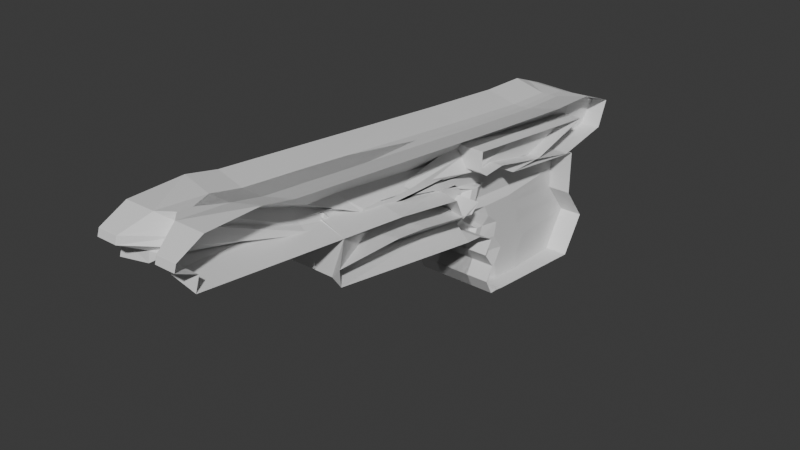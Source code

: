 # Source: Pistol.blend  (saved by Blender 4.5.88; exported with 4.5.12 LTS)
import bpy
from mathutils import Matrix  # noqa: F401  (used for matrix-valued properties, if any)

bpy.ops.wm.read_factory_settings(use_empty=True)
scene = bpy.context.scene
scene.name = 'Scene'

# ---- collections
col_collection = bpy.data.collections.new('Collection'); scene.collection.children.link(col_collection)

# ---- materials (node trees are filled in below, after node groups)
mat_material_001 = bpy.data.materials.new('Material.001')

# ---- material node trees
mat_material_001.use_nodes = True; mat_material_001.node_tree.nodes.clear()
_N = mat_material_001.node_tree.nodes; _L = mat_material_001.node_tree.links
n0 = _N.new('ShaderNodeBsdfPrincipled'); n0.name = 'Principled BSDF'; n0.location = (-200, 100)
n1 = _N.new('ShaderNodeOutputMaterial'); n1.name = 'Material Output'; n1.location = (200, 100)
_L.new(n0.outputs[0], n1.inputs[0])
n1.is_active_output = True

# ---- world
world_world = bpy.data.worlds.new('World'); scene.world = world_world
world_world.use_nodes = True; world_world.node_tree.nodes.clear()
_N = world_world.node_tree.nodes; _L = world_world.node_tree.links
n0 = _N.new('ShaderNodeOutputWorld'); n0.name = 'World Output'; n0.location = (200, 100)
n1 = _N.new('ShaderNodeBackground'); n1.name = 'Background'; n1.location = (-200, 100)
n1.inputs[0].default_value = (0.05088, 0.05088, 0.05088, 1.0)
_L.new(n1.outputs[0], n0.inputs[0])
n0.is_active_output = True
world_world.color = (0.05088, 0.05088, 0.05088)
world_world.sun_shadow_jitter_overblur = 0.0

# ---- meshes
me_cube_001 = bpy.data.meshes.new('Cube.001')
me_cube_001.from_pydata([(0.3073, 0.3614, -1.769), (0.4179, 3.63, 0.539), (0.3073, 2.602, -1.998), (0.4799, 2.768, 0.5149), (-0.6927, 2.602, -1.998), (-0.6927, 2.768, 0.5149), (-0.6927, 0.3614, -1.769), (-0.6927, 3.59, 0.6021), (0.3073, 2.567, -0.7917), (0.2007, 0.3069, -0.7635), (-0.6927, 0.3069, -0.7635), (-0.6927, 2.567, -0.7917), (0.3073, 3.009, -1.369), (0.3073, 0.364, -1.27), (-0.6927, 0.364, -1.27), (-0.6927, 3.009, -1.369), (0.3073, 2.567, -0.2917), (0.1713, -3.139, 0.004727), (-0.6927, -3.15, -0.08975), (-0.6927, 2.567, -0.2917), (0.3073, 2.806, -1.683), (0.3073, 0.2232, -1.504), (-0.6927, 0.2232, -1.504), (-0.6927, 2.806, -1.683), (0.3073, 2.788, -1.08), (0.3073, 0.1642, -0.9981), (-0.6927, 0.1642, -0.9981), (-0.6927, 2.788, -1.08), (0.3073, 2.567, -0.5417), (0.2007, -0.00969, -0.5994), (-0.6927, -0.00969, -0.5994), (-0.6927, 2.567, -0.5417), (0.3073, 2.567, -0.04166), (0.3073, 0.3653, -0.01983), (-0.6927, -0.07105, 0.02729), (-0.6927, 2.567, -0.04166), (0.1839, -0.009505, 0.8257), (0.3073, -2.817, 1.287), (-0.6927, -2.757, 1.381), (-0.6927, -0.009505, 0.8257), (0.3073, 2.567, -0.4167), (0.3073, 0.02606, -0.4287), (-0.6927, -0.2991, -0.5734), (-0.6927, 2.567, -0.4167), (0.3073, 2.567, -0.1667), (0.3073, -0.2866, -0.1933), (-0.6927, -0.2419, -0.1241), (-0.6927, 2.567, -0.1667), (0.3891, 1.482, -1.884), (0.4799, 1.567, 0.2083), (-0.6927, 1.567, 0.2083), (-0.6927, 1.482, -1.884), (0.3891, 1.437, -0.7776), (0.3891, 1.686, -1.319), (0.3073, -0.06691, -0.1646), (0.3891, 1.514, -1.594), (0.3891, 1.476, -1.039), (0.3891, 1.279, -0.5705), (0.3073, 1.248, -0.007187), (0.1839, -1.325, 0.5975), (0.3891, 1.185, -0.4166), (0.3073, 1.176, -0.1244), (0.3073, 1.067, 0.2083), (-0.6927, 1.067, 0.2083), (-0.6927, 0.9217, -1.827), (0.3891, 0.872, -0.7706), (0.3891, 1.025, -1.294), (0.3073, -1.359, -0.06265), (0.3891, 0.8688, -1.549), (0.3891, 0.8202, -1.019), (0.3891, 0.6346, -0.585), (0.3073, 0.5886, 0.01005), (0.3073, -1.905, 0.6061), (0.3891, 0.5244, -0.3688), (0.3073, 0.4807, -0.1033), (0.3891, 0.9217, -1.827), (0.3073, 0.8175, 0.2083), (-0.6927, 0.8175, 0.2083), (-0.6927, 0.6416, -1.798), (0.3073, 0.5894, -0.767), (0.3073, 0.6946, -1.282), (0.3073, -2.001, -0.004967), (0.3073, 0.546, -1.527), (0.3073, 0.4922, -1.008), (0.2159, 0.3359, -0.5558), (0.4172, 0.2894, 0.06612), (0.3073, -2.194, 0.6104), (0.2159, 0.2299, -0.2896), (0.4854, 0.1329, -0.09274), (0.3073, 0.6416, -1.798), (0.2506, 2.437, -0.07398), (-0.6927, 2.37, -0.00799), (-0.6927, 0.507, -1.775), (0.3073, 0.4536, -0.7568), (0.3073, 0.5348, -1.267), (0.3073, -2.303, 0.05269), (0.3073, 0.3901, -1.507), (0.3073, 0.3337, -0.9948), (0.2159, 0.1803, -0.551), (0.4172, 0.13, 0.07887), (0.3073, -2.334, 0.621), (0.2159, 0.08523, -0.2459), (0.4854, -0.03555, -0.07901), (0.3073, 0.507, -1.775), (0.3073, 1.201, 0.2693), (0.3073, -0.7288, 0.2617), (-0.6927, -0.6229, 0.2503), (-0.6927, 1.201, 0.2693), (0.3073, -0.03824, 0.2952), (0.3073, -0.658, 0.3081), (0.3073, -0.9678, 0.3146), (0.3073, -0.7509, 0.2867), (0.3073, 1.891, 0.1124), (0.3073, -0.1262, -0.1514), (-0.6927, -0.4568, -0.1157), (-0.6927, 1.891, 0.1124), (0.3073, 0.611, 0.1426), (0.3073, -0.02891, 0.1577), (0.2391, -0.3182, 0.2127), (0.2391, -0.1063, 0.1853), (0.3073, 0.5181, 0.4248), (0.2043, -1.78, 0.6243), (-0.6927, -1.881, 0.4679), (-0.6927, 0.5181, 0.4248), (0.3073, -0.6815, 0.4463), (0.3073, -1.281, 0.4571), (0.3073, -1.581, 0.4625), (0.1735, -1.726, 0.4736), (0.3073, 0.1078, 0.3962), (0.02447, -5.424, 1.114), (-0.6927, -5.558, 0.9066), (-0.6927, 0.1078, 0.3962), (0.3073, -1.072, 0.4156), (0.3073, -1.662, 0.4253), (0.3073, -1.956, 0.4301), (0.1735, -2.098, 0.441), (0.3073, -0.02863, 0.4882), (0.08079, -5.104, 1.581), (-0.6927, -5.364, 1.609), (-0.6927, -0.02863, 0.4882), (0.3073, -1.198, 0.5065), (0.3073, -1.783, 0.5157), (0.3073, -2.075, 0.5203), (0.1928, -2.216, 0.531), (0.3342, 3.441, 0.09871), (-0.6927, 3.401, 0.1618), (-0.6927, 0.4342, -1.772), (0.2007, 0.3802, -0.7602), (0.3073, 0.4494, -1.269), (0.3073, -2.509, 0.1643), (0.3073, 0.3066, -1.506), (0.3073, 0.249, -0.9965), (0.2007, 0.2147, -0.6086), (0.3073, 0.01413, 0.02936), (0.09904, -2.6, 0.9165), (0.3073, 0.1212, -0.2901), (0.3073, -0.1252, -0.0806), (0.3073, 0.4342, -1.772), (0.3073, -0.1686, 0.228), (0.3073, 0.2121, -0.04384), (0.1735, -1.728, 0.5879), (0.1735, -3.368, 0.6812), (-0.01545, -3.295, 0.9447), (0.4799, 1.379, 0.6703), (0.3626, 0.4117, 0.9217), (-0.6927, 0.4523, 1.047), (-0.6927, 1.379, 0.6703), (0.4799, 0.1214, 0.4029), (0.3073, -0.4185, 0.4072), (0.3073, -0.6885, 0.4094), (0.2789, 0.05138, 0.2735), (0.1125, 0.4206, 0.5076), (0.4799, 2.074, 0.5926), (0.3902, 2.036, 0.7534), (-0.6927, 2.066, 0.8943), (-0.6927, 2.074, 0.5926), (0.4799, 0.8444, 0.3056), (0.3073, 0.3245, 0.3078), (0.3073, 0.06451, 0.3089), (0.2647, 1.244, 0.09977), (0.1192, 1.931, 0.3032), (0.4799, 2.421, 0.5537), (0.404, 2.879, 0.7176), (-0.6927, 2.904, 0.8664), (-0.6927, 2.421, 0.5537), (0.4799, 1.206, 0.257), (0.3073, 0.696, 0.2581), (0.3073, 0.441, 0.2586), (0.2577, 1.84, 0.01289), (0.3308, 2.686, 0.2009), (0.4799, 2.595, 0.5343), (0.411, 3.285, 0.6756), (-0.6927, 3.247, 0.7347), (-0.6927, 2.595, 0.5343), (0.4799, 1.387, 0.2327), (0.3073, 0.8817, 0.2332), (0.3073, 0.6292, 0.2335), (0.2541, 2.139, -0.03055), (0.3325, 3.063, 0.1498), (0.3073, -0.01907, 0.657), (0.3073, -3.979, 1.407), (-0.6927, -3.918, 1.5), (-0.6927, -0.01907, 0.657), (0.3073, -1.261, 0.552), (0.3073, -1.844, 0.5609), (0.3073, -2.135, 0.5654), (0.3073, -2.275, 0.576), (0.09904, -2.947, 0.9306), (0.3073, -0.02385, 0.5726), (0.3073, -4.521, 1.525), (-0.6927, -4.461, 1.619), (-0.6927, -0.02385, 0.5726), (0.3073, -1.23, 0.5293), (0.3073, -1.813, 0.5383), (0.3073, -2.105, 0.5428), (0.3073, -2.246, 0.5535), (0.09904, -3.121, 0.9376), (0.3073, 0.03959, 0.4422), (0.08079, -5.108, 1.408), (-0.6927, -5.793, 1.402), (-0.6927, 0.03959, 0.4422), (0.3073, -1.135, 0.461), (0.3073, -1.722, 0.4705), (0.3073, -2.016, 0.4752), (0.1928, -2.157, 0.486), (0.1928, -3.365, 0.7616), (-0.1927, 2.768, 0.5149), (-0.1927, 0.3614, -1.769), (-0.1927, 2.602, -1.998), (-0.1374, 3.61, 0.5705), (-0.1927, 0.3069, -0.7635), (-0.1927, 2.567, -0.7917), (-0.1927, 3.009, -1.369), (-0.1927, 0.364, -1.27), (-0.4429, -3.059, -0.06582), (-0.1927, 2.567, -0.2917), (-0.1927, 0.2232, -1.504), (-0.1927, 2.806, -1.683), (-0.1927, 2.788, -1.08), (-0.1927, 0.1642, -0.9981), (-0.1927, 2.567, -0.5417), (-0.1927, -0.00969, -0.5994), (-0.1927, -0.07105, 0.02729), (-0.1927, 2.567, -0.04166), (-0.1927, -2.817, 1.287), (-0.1927, -0.009505, 0.8257), (-0.1927, 2.567, -0.4167), (-0.1927, -0.02285, -0.4361), (-0.1927, 2.567, -0.1667), (-0.1927, -0.2419, -0.1241), (-0.1927, 1.567, 0.2083), (-0.1927, 1.482, -1.884), (-0.1927, 1.067, 0.2083), (-0.1927, 0.9217, -1.827), (-0.1927, 0.8175, 0.2083), (-0.1927, 0.6416, -1.798), (-0.2211, 2.403, -0.04099), (-0.1927, 0.507, -1.775), (-0.1927, 1.201, 0.2693), (-0.1927, -0.4704, 0.2338), (-0.1927, -0.3043, -0.1321), (-0.1927, 1.891, 0.1124), (-0.1927, 0.5181, 0.4248), (-0.1927, -1.833, 0.5428), (-0.1927, 0.1078, 0.3962), (-0.1927, -5.515, 0.9735), (-0.1927, -0.02863, 0.4882), (-0.1927, -5.364, 1.609), (-0.1792, 3.421, 0.1302), (-0.1927, 0.4342, -1.772), (-0.1651, 0.4018, 0.9375), (-0.1927, 1.379, 0.6703), (-0.1512, 2.021, 0.7771), (-0.1927, 2.074, 0.5926), (-0.1443, 2.861, 0.7452), (-0.1927, 2.421, 0.5537), (-0.1409, 3.266, 0.7051), (-0.1927, 2.595, 0.5343), (-0.1927, -0.01907, 0.657), (-0.1927, -3.979, 1.407), (-0.1927, -4.521, 1.525), (-0.1927, -0.02385, 0.5726), (-0.3561, -5.793, 1.402), (-0.1927, 0.03959, 0.4422), (0.3073, 0.0737, 0.4192), (0.08079, -5.309, 1.194), (-0.6927, -5.487, 1.134), (-0.6927, 0.0737, 0.4192), (0.3073, -1.103, 0.4383), (0.3073, -1.692, 0.4479), (0.3073, -1.986, 0.4526), (0.3073, -2.128, 0.4635), (0.3073, -3.4, 0.6701), (-0.1927, 0.0737, 0.4192), (-0.1927, -5.487, 1.134), (0.3073, 0.05665, 0.4307), (0.08079, -5.209, 1.301), (-0.6927, -5.829, 1.289), (-0.6927, 0.05665, 0.4307), (0.3073, -1.119, 0.4497), (0.3073, -1.707, 0.4592), (0.3073, -2.001, 0.4639), (0.3073, -2.143, 0.4747), (0.3073, -3.382, 0.7158), (-0.1927, 0.05665, 0.4307), (-0.3561, -5.829, 1.289), (0.3073, 2.567, -0.2292), (0.3073, -1.424, -0.007167), (-0.6927, -1.361, 0.09079), (-0.6927, 2.567, -0.2292), (0.3073, 0.5533, -0.1468), (0.3073, -0.4539, -0.1056), (0.3073, -0.9574, -0.08497), (0.3073, -1.204, -0.06622), (0.3073, -1.304, -0.02211), (-0.1927, -1.368, 0.08003), (-0.1927, 2.567, -0.2292), (0.3073, 2.567, -0.2604), (0.3073, -2.386, 0.1434), (-0.6927, -1.944, 0.1609), (-0.6927, 2.567, -0.2604), (0.3073, 0.2417, -0.1579), (0.3073, -0.9212, -0.1067), (0.3073, -1.503, -0.08108), (0.3073, -1.788, -0.05983), (0.3073, -2.197, 0.0398), (-0.1927, -2.029, 0.1394), (-0.1927, 2.567, -0.2604), (0.3073, 2.567, -0.276), (0.1713, -2.89, 0.7529), (-0.6927, -3.17, 0.1857), (-0.6927, 2.567, -0.276), (0.3073, 0.08597, -0.1635), (0.3073, -1.155, -0.1073), (0.2573, -1.797, -0.01642), (0.2573, -2.101, 0.006095), (0.3073, -2.374, 0.04169), (-0.6927, -3.073, 0.6119), (-0.1927, 2.567, -0.276)], [], [(277, 226, 3, 190), (198, 144, 1, 191), (269, 157, 0, 227), (268, 145, 7, 229), (276, 229, 7, 192), (239, 230, 10, 26), (151, 147, 9, 25), (238, 231, 8, 24), (237, 232, 12, 20), (150, 148, 13, 21), (236, 233, 14, 22), (247, 234, 18, 42), (155, 149, 17, 41), (246, 235, 16, 40), (227, 236, 22, 6), (157, 150, 21, 0), (228, 237, 20, 2), (232, 238, 24, 12), (148, 151, 25, 13), (233, 239, 26, 14), (231, 240, 28, 8), (147, 152, 29, 9), (230, 241, 30, 10), (249, 242, 34, 46), (156, 153, 33, 45), (248, 243, 32, 44), (279, 244, 38, 201), (207, 154, 37, 200), (278, 245, 36, 199), (240, 246, 40, 28), (152, 155, 41, 29), (241, 247, 42, 30), (316, 248, 44, 306), (315, 249, 46, 308), (306, 44, 61, 310), (28, 40, 60, 57), (199, 36, 59, 203), (44, 32, 58, 61), (8, 28, 57, 52), (12, 24, 56, 53), (2, 20, 55, 48), (40, 16, 54, 60), (20, 12, 53, 55), (24, 8, 52, 56), (226, 5, 50, 250), (228, 2, 48, 251), (190, 3, 49, 194), (310, 61, 74, 311), (57, 60, 73, 70), (61, 58, 71, 74), (52, 57, 70, 65), (53, 56, 69, 66), (48, 55, 68, 75), (60, 54, 67, 73), (55, 53, 66, 68), (56, 52, 65, 69), (250, 50, 63, 252), (251, 48, 75, 253), (194, 49, 62, 195), (311, 74, 88, 312), (70, 73, 87, 84), (204, 72, 86, 205), (74, 71, 85, 88), (65, 70, 84, 79), (66, 69, 83, 80), (75, 68, 82, 89), (68, 66, 80, 82), (69, 65, 79, 83), (252, 63, 77, 254), (253, 75, 89, 255), (195, 62, 76, 196), (312, 88, 102, 313), (84, 87, 101, 98), (205, 86, 100, 206), (88, 85, 99, 102), (79, 84, 98, 93), (80, 83, 97, 94), (89, 82, 96, 103), (82, 80, 94, 96), (83, 79, 93, 97), (254, 77, 91, 256), (255, 89, 103, 257), (196, 76, 90, 197), (118, 110, 111, 119), (117, 109, 110, 118), (116, 108, 109, 117), (112, 104, 108, 116), (261, 258, 104, 112), (159, 158, 105, 113), (260, 259, 106, 114), (242, 260, 114, 34), (153, 159, 113, 33), (243, 261, 112, 32), (32, 112, 116, 58), (58, 116, 117, 71), (71, 117, 118, 85), (85, 118, 119, 99), (108, 124, 125, 109), (104, 120, 124, 108), (258, 262, 120, 104), (158, 160, 121, 105), (259, 263, 122, 106), (126, 134, 135, 127), (125, 133, 134, 126), (124, 132, 133, 125), (120, 128, 132, 124), (262, 264, 128, 120), (263, 265, 130, 122), (223, 142, 143, 224), (222, 141, 142, 223), (221, 140, 141, 222), (217, 136, 140, 221), (283, 266, 136, 217), (225, 162, 137, 218), (282, 267, 138, 219), (224, 143, 162, 225), (127, 135, 161, 160), (111, 127, 160, 158), (99, 119, 159, 153), (313, 102, 156, 314), (98, 101, 155, 152), (206, 100, 154, 207), (102, 99, 153, 156), (93, 98, 152, 147), (94, 97, 151, 148), (103, 96, 150, 157), (96, 94, 148, 150), (97, 93, 147, 151), (256, 91, 145, 268), (257, 103, 157, 269), (197, 90, 144, 198), (100, 170, 171, 154), (86, 169, 170, 100), (59, 167, 168, 72), (36, 163, 167, 59), (244, 270, 165, 38), (154, 171, 164, 37), (245, 271, 163, 36), (170, 179, 180, 171), (169, 178, 179, 170), (168, 177, 178, 169), (167, 176, 177, 168), (163, 172, 176, 167), (270, 272, 174, 165), (171, 180, 173, 164), (271, 273, 172, 163), (179, 188, 189, 180), (178, 187, 188, 179), (177, 186, 187, 178), (176, 185, 186, 177), (172, 181, 185, 176), (272, 274, 183, 174), (180, 189, 182, 173), (273, 275, 181, 172), (188, 197, 198, 189), (187, 196, 197, 188), (186, 195, 196, 187), (185, 194, 195, 186), (181, 190, 194, 185), (274, 276, 192, 183), (189, 198, 191, 182), (275, 277, 190, 181), (215, 206, 207, 216), (214, 205, 206, 215), (213, 204, 205, 214), (212, 203, 204, 213), (208, 199, 203, 212), (281, 278, 199, 208), (216, 207, 200, 209), (280, 279, 201, 210), (267, 280, 210, 138), (162, 216, 209, 137), (266, 281, 208, 136), (136, 208, 212, 140), (140, 212, 213, 141), (141, 213, 214, 142), (142, 214, 215, 143), (143, 215, 216, 162), (302, 224, 225, 303), (305, 282, 219, 297), (303, 225, 218, 296), (304, 283, 217, 295), (295, 217, 221, 299), (299, 221, 222, 300), (300, 222, 223, 301), (301, 223, 224, 302), (298, 220, 283, 304), (296, 218, 282, 305), (139, 211, 281, 266), (137, 209, 280, 267), (209, 200, 279, 280), (211, 202, 278, 281), (184, 193, 277, 275), (182, 191, 276, 274), (175, 184, 275, 273), (173, 182, 274, 272), (166, 175, 273, 271), (164, 173, 272, 270), (39, 166, 271, 245), (37, 164, 270, 244), (92, 257, 269, 146), (90, 256, 268, 144), (218, 137, 267, 282), (220, 139, 266, 283), (121, 129, 265, 263), (123, 131, 264, 262), (105, 121, 263, 259), (107, 123, 262, 258), (35, 115, 261, 243), (33, 113, 260, 242), (113, 105, 259, 260), (115, 107, 258, 261), (78, 255, 257, 92), (76, 254, 256, 90), (64, 253, 255, 78), (62, 252, 254, 76), (51, 251, 253, 64), (49, 250, 252, 62), (4, 228, 251, 51), (3, 226, 250, 49), (307, 45, 249, 315), (309, 47, 248, 316), (29, 41, 247, 241), (31, 43, 246, 240), (202, 39, 245, 278), (200, 37, 244, 279), (47, 35, 243, 248), (45, 33, 242, 249), (9, 29, 241, 230), (11, 31, 240, 231), (13, 25, 239, 233), (15, 27, 238, 232), (4, 23, 237, 228), (0, 21, 236, 227), (43, 19, 235, 246), (41, 17, 234, 247), (21, 13, 233, 236), (23, 15, 232, 237), (27, 11, 231, 238), (25, 9, 230, 239), (191, 1, 229, 276), (144, 268, 229, 1), (146, 269, 227, 6), (193, 5, 226, 277), (129, 285, 294, 265), (131, 287, 293, 264), (134, 290, 291, 135), (133, 289, 290, 134), (132, 288, 289, 133), (128, 284, 288, 132), (264, 293, 284, 128), (161, 292, 285, 129), (265, 294, 286, 130), (285, 296, 305, 294), (287, 298, 304, 293), (290, 301, 302, 291), (289, 300, 301, 290), (288, 299, 300, 289), (284, 295, 299, 288), (293, 304, 295, 284), (292, 303, 296, 285), (294, 305, 297, 286), (291, 302, 303, 292), (320, 309, 316, 327), (318, 307, 315, 326), (324, 313, 314, 325), (323, 312, 313, 324), (322, 311, 312, 323), (321, 310, 311, 322), (317, 306, 310, 321), (326, 315, 308, 319), (325, 314, 307, 318), (327, 316, 306, 317), (338, 327, 317, 328), (336, 325, 318, 329), (337, 326, 319, 330), (328, 317, 321, 332), (332, 321, 322, 333), (333, 322, 323, 334), (334, 323, 324, 335), (335, 324, 325, 336), (329, 318, 326, 337), (331, 320, 327, 338), (19, 331, 338, 235), (17, 329, 337, 234), (95, 335, 336, 149), (81, 334, 335, 95), (67, 333, 334, 81), (16, 328, 332, 54), (234, 337, 330, 18), (149, 336, 329, 17), (235, 338, 328, 16)])
_uv = me_cube_001.uv_layers.new(name='UVMap')
_uv.uv.foreach_set('vector', [0.624, 0.4375, 0.625, 0.4375, 0.625, 0.5, 0.624, 0.5, 0.624, 0.7422, 0.625, 0.7422, 0.625, 0.75, 0.624, 0.75, 0.3125, 0.7422, 0.375, 0.7422, 0.375, 0.75, 0.3125, 0.75, 0.6875, 0.7422, 0.75, 0.7422, 0.75, 0.75, 0.6875, 0.75, 0.624, 0.8125, 0.625, 0.8125, 0.625, 0.875, 0.624, 0.875, 0.4688, 0.8125, 0.5, 0.8125, 0.5, 0.875, 0.4688, 0.875, 0.4688, 0.7422, 0.5, 0.7422, 0.5, 0.75, 0.4688, 0.75, 0.4688, 0.4375, 0.5, 0.4375, 0.5, 0.5, 0.4688, 0.5, 0.4062, 0.4375, 0.4375, 0.4375, 0.4375, 0.5, 0.4062, 0.5, 0.4063, 0.7422, 0.4375, 0.7422, 0.4375, 0.75, 0.4062, 0.75, 0.4062, 0.8125, 0.4375, 0.8125, 0.4375, 0.875, 0.4062, 0.875, 0.5469, 0.8125, 0.5625, 0.8125, 0.5625, 0.875, 0.5469, 0.875, 0.5469, 0.7422, 0.5625, 0.7422, 0.5625, 0.75, 0.5469, 0.75, 0.5469, 0.4375, 0.5625, 0.4375, 0.5625, 0.5, 0.5469, 0.5, 0.375, 0.8125, 0.4062, 0.8125, 0.4062, 0.875, 0.375, 0.875, 0.375, 0.7422, 0.4063, 0.7422, 0.4062, 0.75, 0.375, 0.75, 0.375, 0.4375, 0.4062, 0.4375, 0.4062, 0.5, 0.375, 0.5, 0.4375, 0.4375, 0.4688, 0.4375, 0.4688, 0.5, 0.4375, 0.5, 0.4375, 0.7422, 0.4688, 0.7422, 0.4688, 0.75, 0.4375, 0.75, 0.4375, 0.8125, 0.4688, 0.8125, 0.4688, 0.875, 0.4375, 0.875, 0.5, 0.4375, 0.5312, 0.4375, 0.5312, 0.5, 0.5, 0.5, 0.5, 0.7422, 0.5312, 0.7422, 0.5312, 0.75, 0.5, 0.75, 0.5, 0.8125, 0.5312, 0.8125, 0.5312, 0.875, 0.5, 0.875, 0.5781, 0.8125, 0.5938, 0.8125, 0.5938, 0.875, 0.5781, 0.875, 0.5781, 0.7422, 0.5938, 0.7422, 0.5938, 0.75, 0.5781, 0.75, 0.5781, 0.4375, 0.5938, 0.4375, 0.5938, 0.5, 0.5781, 0.5, 0.6089, 0.8125, 0.6094, 0.8125, 0.6094, 0.875, 0.6089, 0.875, 0.6089, 0.7422, 0.6094, 0.7422, 0.6094, 0.75, 0.6089, 0.75, 0.6089, 0.4375, 0.6094, 0.4375, 0.6094, 0.5, 0.6089, 0.5, 0.5312, 0.4375, 0.5469, 0.4375, 0.5469, 0.5, 0.5312, 0.5, 0.5312, 0.7422, 0.5469, 0.7422, 0.5469, 0.75, 0.5312, 0.75, 0.5312, 0.8125, 0.5469, 0.8125, 0.5469, 0.875, 0.5312, 0.875, 0.5703, 0.4375, 0.5781, 0.4375, 0.5781, 0.5, 0.5703, 0.5, 0.5703, 0.8125, 0.5781, 0.8125, 0.5781, 0.875, 0.5703, 0.875, 0.5703, 0.5, 0.5781, 0.5, 0.5781, 0.625, 0.5703, 0.625, 0.5312, 0.5, 0.5469, 0.5, 0.5469, 0.625, 0.5312, 0.625, 0.6089, 0.5, 0.6094, 0.5, 0.6094, 0.625, 0.6089, 0.625, 0.5781, 0.5, 0.5938, 0.5, 0.5937, 0.625, 0.5781, 0.625, 0.5, 0.5, 0.5312, 0.5, 0.5312, 0.625, 0.5, 0.625, 0.4375, 0.5, 0.4688, 0.5, 0.4688, 0.625, 0.4375, 0.625, 0.375, 0.5, 0.4062, 0.5, 0.4062, 0.625, 0.375, 0.625, 0.5469, 0.5, 0.5625, 0.5, 0.5625, 0.625, 0.5469, 0.625, 0.4062, 0.5, 0.4375, 0.5, 0.4375, 0.625, 0.4062, 0.625, 0.4688, 0.5, 0.5, 0.5, 0.5, 0.625, 0.4688, 0.625, 0.6875, 0.5, 0.75, 0.5, 0.75, 0.625, 0.6875, 0.625, 0.3125, 0.5, 0.375, 0.5, 0.375, 0.625, 0.3125, 0.625, 0.624, 0.5, 0.625, 0.5, 0.625, 0.625, 0.624, 0.625, 0.5703, 0.625, 0.5781, 0.625, 0.5781, 0.6875, 0.5703, 0.6875, 0.5312, 0.625, 0.5469, 0.625, 0.5469, 0.6875, 0.5312, 0.6875, 0.5781, 0.625, 0.5937, 0.625, 0.5938, 0.6875, 0.5781, 0.6875, 0.5, 0.625, 0.5312, 0.625, 0.5312, 0.6875, 0.5, 0.6875, 0.4375, 0.625, 0.4688, 0.625, 0.4688, 0.6875, 0.4375, 0.6875, 0.375, 0.625, 0.4062, 0.625, 0.4062, 0.6875, 0.375, 0.6875, 0.5469, 0.625, 0.5625, 0.625, 0.5625, 0.6875, 0.5469, 0.6875, 0.4062, 0.625, 0.4375, 0.625, 0.4375, 0.6875, 0.4062, 0.6875, 0.4688, 0.625, 0.5, 0.625, 0.5, 0.6875, 0.4688, 0.6875, 0.6875, 0.625, 0.75, 0.625, 0.75, 0.6875, 0.6875, 0.6875, 0.3125, 0.625, 0.375, 0.625, 0.375, 0.6875, 0.3125, 0.6875, 0.624, 0.625, 0.625, 0.625, 0.625, 0.6875, 0.624, 0.6875, 0.5703, 0.6875, 0.5781, 0.6875, 0.5781, 0.7188, 0.5703, 0.7188, 0.5312, 0.6875, 0.5469, 0.6875, 0.5469, 0.7187, 0.5312, 0.7188, 0.6089, 0.6875, 0.6094, 0.6875, 0.6094, 0.7188, 0.6089, 0.7188, 0.5781, 0.6875, 0.5938, 0.6875, 0.5937, 0.7188, 0.5781, 0.7188, 0.5, 0.6875, 0.5312, 0.6875, 0.5312, 0.7188, 0.5, 0.7188, 0.4375, 0.6875, 0.4688, 0.6875, 0.4688, 0.7188, 0.4375, 0.7187, 0.375, 0.6875, 0.4062, 0.6875, 0.4062, 0.7187, 0.375, 0.7187, 0.4062, 0.6875, 0.4375, 0.6875, 0.4375, 0.7187, 0.4062, 0.7187, 0.4688, 0.6875, 0.5, 0.6875, 0.5, 0.7188, 0.4688, 0.7188, 0.6875, 0.6875, 0.75, 0.6875, 0.75, 0.7188, 0.6875, 0.7188, 0.3125, 0.6875, 0.375, 0.6875, 0.375, 0.7187, 0.3125, 0.7188, 0.624, 0.6875, 0.625, 0.6875, 0.625, 0.7188, 0.624, 0.7188, 0.5703, 0.7188, 0.5781, 0.7188, 0.5781, 0.7344, 0.5703, 0.7344, 0.5312, 0.7188, 0.5469, 0.7187, 0.5469, 0.7344, 0.5312, 0.7344, 0.6089, 0.7188, 0.6094, 0.7188, 0.6094, 0.7344, 0.6089, 0.7344, 0.5781, 0.7188, 0.5937, 0.7188, 0.5938, 0.7344, 0.5781, 0.7344, 0.5, 0.7188, 0.5312, 0.7188, 0.5312, 0.7344, 0.5, 0.7344, 0.4375, 0.7187, 0.4688, 0.7188, 0.4688, 0.7344, 0.4375, 0.7344, 0.375, 0.7187, 0.4062, 0.7187, 0.4062, 0.7344, 0.375, 0.7344, 0.4062, 0.7187, 0.4375, 0.7187, 0.4375, 0.7344, 0.4062, 0.7344, 0.4688, 0.7188, 0.5, 0.7188, 0.5, 0.7344, 0.4688, 0.7344, 0.6875, 0.7188, 0.75, 0.7188, 0.75, 0.7344, 0.6875, 0.7344, 0.3125, 0.7188, 0.375, 0.7187, 0.375, 0.7344, 0.3125, 0.7344, 0.624, 0.7188, 0.625, 0.7188, 0.625, 0.7344, 0.624, 0.7344, 0.5976, 0.7188, 0.6016, 0.7187, 0.6016, 0.7344, 0.5976, 0.7344, 0.5976, 0.6875, 0.6016, 0.6875, 0.6016, 0.7187, 0.5976, 0.7188, 0.5976, 0.625, 0.6016, 0.625, 0.6016, 0.6875, 0.5976, 0.6875, 0.5976, 0.5, 0.6016, 0.5, 0.6016, 0.625, 0.5976, 0.625, 0.5976, 0.4375, 0.6016, 0.4375, 0.6016, 0.5, 0.5976, 0.5, 0.5976, 0.7422, 0.6016, 0.7422, 0.6016, 0.75, 0.5976, 0.75, 0.5976, 0.8125, 0.6016, 0.8125, 0.6016, 0.875, 0.5976, 0.875, 0.5938, 0.8125, 0.5976, 0.8125, 0.5976, 0.875, 0.5938, 0.875, 0.5938, 0.7422, 0.5976, 0.7422, 0.5976, 0.75, 0.5938, 0.75, 0.5938, 0.4375, 0.5976, 0.4375, 0.5976, 0.5, 0.5938, 0.5, 0.5938, 0.5, 0.5976, 0.5, 0.5976, 0.625, 0.5937, 0.625, 0.5937, 0.625, 0.5976, 0.625, 0.5976, 0.6875, 0.5938, 0.6875, 0.5938, 0.6875, 0.5976, 0.6875, 0.5976, 0.7188, 0.5937, 0.7188, 0.5937, 0.7188, 0.5976, 0.7188, 0.5976, 0.7344, 0.5938, 0.7344, 0.6016, 0.625, 0.6055, 0.625, 0.6055, 0.6875, 0.6016, 0.6875, 0.6016, 0.5, 0.6055, 0.5, 0.6055, 0.625, 0.6016, 0.625, 0.6016, 0.4375, 0.6055, 0.4375, 0.6055, 0.5, 0.6016, 0.5, 0.6016, 0.7422, 0.6055, 0.7422, 0.6055, 0.75, 0.6016, 0.75, 0.6016, 0.8125, 0.6055, 0.8125, 0.6055, 0.875, 0.6016, 0.875, 0.6055, 0.7187, 0.6074, 0.7188, 0.6074, 0.7344, 0.6055, 0.7344, 0.6055, 0.6875, 0.6074, 0.6875, 0.6074, 0.7188, 0.6055, 0.7187, 0.6055, 0.625, 0.6074, 0.625, 0.6074, 0.6875, 0.6055, 0.6875, 0.6055, 0.5, 0.6074, 0.5, 0.6074, 0.625, 0.6055, 0.625, 0.6055, 0.4375, 0.6074, 0.4375, 0.6074, 0.5, 0.6055, 0.5, 0.6055, 0.8125, 0.6074, 0.8125, 0.6074, 0.875, 0.6055, 0.875, 0.6079, 0.7188, 0.6084, 0.7188, 0.6084, 0.7344, 0.6079, 0.7344, 0.6079, 0.6875, 0.6084, 0.6875, 0.6084, 0.7188, 0.6079, 0.7188, 0.6079, 0.625, 0.6084, 0.625, 0.6084, 0.6875, 0.6079, 0.6875, 0.6079, 0.5, 0.6084, 0.5, 0.6084, 0.625, 0.6079, 0.625, 0.6079, 0.4375, 0.6084, 0.4375, 0.6084, 0.5, 0.6079, 0.5, 0.6079, 0.7422, 0.6084, 0.7422, 0.6084, 0.75, 0.6079, 0.75, 0.6079, 0.8125, 0.6084, 0.8125, 0.6084, 0.875, 0.6079, 0.875, 0.6079, 0.7344, 0.6084, 0.7344, 0.6084, 0.7422, 0.6079, 0.7422, 0.6055, 0.7344, 0.6074, 0.7344, 0.6074, 0.7422, 0.6055, 0.7422, 0.6016, 0.7344, 0.6055, 0.7344, 0.6055, 0.7422, 0.6016, 0.7422, 0.5938, 0.7344, 0.5976, 0.7344, 0.5976, 0.7422, 0.5938, 0.7422, 0.5703, 0.7344, 0.5781, 0.7344, 0.5781, 0.7422, 0.5703, 0.7422, 0.5312, 0.7344, 0.5469, 0.7344, 0.5469, 0.7422, 0.5312, 0.7422, 0.6089, 0.7344, 0.6094, 0.7344, 0.6094, 0.7422, 0.6089, 0.7422, 0.5781, 0.7344, 0.5938, 0.7344, 0.5938, 0.7422, 0.5781, 0.7422, 0.5, 0.7344, 0.5312, 0.7344, 0.5312, 0.7422, 0.5, 0.7422, 0.4375, 0.7344, 0.4688, 0.7344, 0.4688, 0.7422, 0.4375, 0.7422, 0.375, 0.7344, 0.4062, 0.7344, 0.4063, 0.7422, 0.375, 0.7422, 0.4062, 0.7344, 0.4375, 0.7344, 0.4375, 0.7422, 0.4063, 0.7422, 0.4688, 0.7344, 0.5, 0.7344, 0.5, 0.7422, 0.4688, 0.7422, 0.6875, 0.7344, 0.75, 0.7344, 0.75, 0.7422, 0.6875, 0.7422, 0.3125, 0.7344, 0.375, 0.7344, 0.375, 0.7422, 0.3125, 0.7422, 0.624, 0.7344, 0.625, 0.7344, 0.625, 0.7422, 0.624, 0.7422, 0.6094, 0.7344, 0.6172, 0.7344, 0.6172, 0.7422, 0.6094, 0.7422, 0.6094, 0.7188, 0.6172, 0.7187, 0.6172, 0.7344, 0.6094, 0.7344, 0.6094, 0.625, 0.6172, 0.625, 0.6172, 0.6875, 0.6094, 0.6875, 0.6094, 0.5, 0.6172, 0.5, 0.6172, 0.625, 0.6094, 0.625, 0.6094, 0.8125, 0.6172, 0.8125, 0.6172, 0.875, 0.6094, 0.875, 0.6094, 0.7422, 0.6172, 0.7422, 0.6172, 0.75, 0.6094, 0.75, 0.6094, 0.4375, 0.6172, 0.4375, 0.6172, 0.5, 0.6094, 0.5, 0.6172, 0.7344, 0.6211, 0.7344, 0.6211, 0.7422, 0.6172, 0.7422, 0.6172, 0.7187, 0.6211, 0.7188, 0.6211, 0.7344, 0.6172, 0.7344, 0.6172, 0.6875, 0.6211, 0.6875, 0.6211, 0.7188, 0.6172, 0.7187, 0.6172, 0.625, 0.6211, 0.625, 0.6211, 0.6875, 0.6172, 0.6875, 0.6172, 0.5, 0.6211, 0.5, 0.6211, 0.625, 0.6172, 0.625, 0.6172, 0.8125, 0.6211, 0.8125, 0.6211, 0.875, 0.6172, 0.875, 0.6172, 0.7422, 0.6211, 0.7422, 0.6211, 0.75, 0.6172, 0.75, 0.6172, 0.4375, 0.6211, 0.4375, 0.6211, 0.5, 0.6172, 0.5, 0.6211, 0.7344, 0.623, 0.7344, 0.623, 0.7422, 0.6211, 0.7422, 0.6211, 0.7188, 0.623, 0.7188, 0.623, 0.7344, 0.6211, 0.7344, 0.6211, 0.6875, 0.623, 0.6875, 0.623, 0.7188, 0.6211, 0.7188, 0.6211, 0.625, 0.623, 0.625, 0.623, 0.6875, 0.6211, 0.6875, 0.6211, 0.5, 0.623, 0.5, 0.623, 0.625, 0.6211, 0.625, 0.6211, 0.8125, 0.623, 0.8125, 0.623, 0.875, 0.6211, 0.875, 0.6211, 0.7422, 0.623, 0.7422, 0.623, 0.75, 0.6211, 0.75, 0.6211, 0.4375, 0.623, 0.4375, 0.623, 0.5, 0.6211, 0.5, 0.623, 0.7344, 0.624, 0.7344, 0.624, 0.7422, 0.623, 0.7422, 0.623, 0.7188, 0.624, 0.7188, 0.624, 0.7344, 0.623, 0.7344, 0.623, 0.6875, 0.624, 0.6875, 0.624, 0.7188, 0.623, 0.7188, 0.623, 0.625, 0.624, 0.625, 0.624, 0.6875, 0.623, 0.6875, 0.623, 0.5, 0.624, 0.5, 0.624, 0.625, 0.623, 0.625, 0.623, 0.8125, 0.624, 0.8125, 0.624, 0.875, 0.623, 0.875, 0.623, 0.7422, 0.624, 0.7422, 0.624, 0.75, 0.623, 0.75, 0.623, 0.4375, 0.624, 0.4375, 0.624, 0.5, 0.623, 0.5, 0.6086, 0.7344, 0.6089, 0.7344, 0.6089, 0.7422, 0.6086, 0.7422, 0.6086, 0.7187, 0.6089, 0.7188, 0.6089, 0.7344, 0.6086, 0.7344, 0.6086, 0.6875, 0.6089, 0.6875, 0.6089, 0.7188, 0.6086, 0.7187, 0.6086, 0.625, 0.6089, 0.625, 0.6089, 0.6875, 0.6086, 0.6875, 0.6086, 0.5, 0.6089, 0.5, 0.6089, 0.625, 0.6086, 0.625, 0.6086, 0.4375, 0.6089, 0.4375, 0.6089, 0.5, 0.6086, 0.5, 0.6086, 0.7422, 0.6089, 0.7422, 0.6089, 0.75, 0.6086, 0.75, 0.6086, 0.8125, 0.6089, 0.8125, 0.6089, 0.875, 0.6086, 0.875, 0.6084, 0.8125, 0.6086, 0.8125, 0.6086, 0.875, 0.6084, 0.875, 0.6084, 0.7422, 0.6086, 0.7422, 0.6086, 0.75, 0.6084, 0.75, 0.6084, 0.4375, 0.6086, 0.4375, 0.6086, 0.5, 0.6084, 0.5, 0.6084, 0.5, 0.6086, 0.5, 0.6086, 0.625, 0.6084, 0.625, 0.6084, 0.625, 0.6086, 0.625, 0.6086, 0.6875, 0.6084, 0.6875, 0.6084, 0.6875, 0.6086, 0.6875, 0.6086, 0.7187, 0.6084, 0.7188, 0.6084, 0.7188, 0.6086, 0.7187, 0.6086, 0.7344, 0.6084, 0.7344, 0.6084, 0.7344, 0.6086, 0.7344, 0.6086, 0.7422, 0.6084, 0.7422, 0.6078, 0.7344, 0.6079, 0.7344, 0.6079, 0.7422, 0.6078, 0.7422, 0.6078, 0.8125, 0.6079, 0.8125, 0.6079, 0.875, 0.6078, 0.875, 0.6078, 0.7422, 0.6079, 0.7422, 0.6079, 0.75, 0.6078, 0.75, 0.6078, 0.4375, 0.6079, 0.4375, 0.6079, 0.5, 0.6078, 0.5, 0.6078, 0.5, 0.6079, 0.5, 0.6079, 0.625, 0.6078, 0.625, 0.6078, 0.625, 0.6079, 0.625, 0.6079, 0.6875, 0.6078, 0.6875, 0.6078, 0.6875, 0.6079, 0.6875, 0.6079, 0.7188, 0.6078, 0.7188, 0.6078, 0.7188, 0.6079, 0.7188, 0.6079, 0.7344, 0.6078, 0.7344, 0.6078, 0.375, 0.6079, 0.375, 0.6079, 0.4375, 0.6078, 0.4375, 0.6078, 0.75, 0.6079, 0.75, 0.6079, 0.8125, 0.6078, 0.8125, 0.6084, 0.375, 0.6086, 0.375, 0.6086, 0.4375, 0.6084, 0.4375, 0.6084, 0.75, 0.6086, 0.75, 0.6086, 0.8125, 0.6084, 0.8125, 0.6086, 0.75, 0.6089, 0.75, 0.6089, 0.8125, 0.6086, 0.8125, 0.6086, 0.375, 0.6089, 0.375, 0.6089, 0.4375, 0.6086, 0.4375, 0.623, 0.375, 0.624, 0.375, 0.624, 0.4375, 0.623, 0.4375, 0.623, 0.75, 0.624, 0.75, 0.624, 0.8125, 0.623, 0.8125, 0.6211, 0.375, 0.623, 0.375, 0.623, 0.4375, 0.6211, 0.4375, 0.6211, 0.75, 0.623, 0.75, 0.623, 0.8125, 0.6211, 0.8125, 0.6172, 0.375, 0.6211, 0.375, 0.6211, 0.4375, 0.6172, 0.4375, 0.6172, 0.75, 0.6211, 0.75, 0.6211, 0.8125, 0.6172, 0.8125, 0.6094, 0.375, 0.6172, 0.375, 0.6172, 0.4375, 0.6094, 0.4375, 0.6094, 0.75, 0.6172, 0.75, 0.6172, 0.8125, 0.6094, 0.8125, 0.25, 0.7344, 0.3125, 0.7344, 0.3125, 0.7422, 0.25, 0.7422, 0.625, 0.7344, 0.6875, 0.7344, 0.6875, 0.7422, 0.625, 0.7422, 0.6079, 0.75, 0.6084, 0.75, 0.6084, 0.8125, 0.6079, 0.8125, 0.6079, 0.375, 0.6084, 0.375, 0.6084, 0.4375, 0.6079, 0.4375, 0.6055, 0.75, 0.6074, 0.75, 0.6074, 0.8125, 0.6055, 0.8125, 0.6055, 0.375, 0.6074, 0.375, 0.6074, 0.4375, 0.6055, 0.4375, 0.6016, 0.75, 0.6055, 0.75, 0.6055, 0.8125, 0.6016, 0.8125, 0.6016, 0.375, 0.6055, 0.375, 0.6055, 0.4375, 0.6016, 0.4375, 0.5938, 0.375, 0.5976, 0.375, 0.5976, 0.4375, 0.5938, 0.4375, 0.5938, 0.75, 0.5976, 0.75, 0.5976, 0.8125, 0.5938, 0.8125, 0.5976, 0.75, 0.6016, 0.75, 0.6016, 0.8125, 0.5976, 0.8125, 0.5976, 0.375, 0.6016, 0.375, 0.6016, 0.4375, 0.5976, 0.4375, 0.25, 0.7188, 0.3125, 0.7188, 0.3125, 0.7344, 0.25, 0.7344, 0.625, 0.7188, 0.6875, 0.7188, 0.6875, 0.7344, 0.625, 0.7344, 0.25, 0.6875, 0.3125, 0.6875, 0.3125, 0.7188, 0.25, 0.7188, 0.625, 0.6875, 0.6875, 0.6875, 0.6875, 0.7188, 0.625, 0.7188, 0.25, 0.625, 0.3125, 0.625, 0.3125, 0.6875, 0.25, 0.6875, 0.625, 0.625, 0.6875, 0.625, 0.6875, 0.6875, 0.625, 0.6875, 0.25, 0.5, 0.3125, 0.5, 0.3125, 0.625, 0.25, 0.625, 0.625, 0.5, 0.6875, 0.5, 0.6875, 0.625, 0.625, 0.625, 0.5703, 0.75, 0.5781, 0.75, 0.5781, 0.8125, 0.5703, 0.8125, 0.5703, 0.375, 0.5781, 0.375, 0.5781, 0.4375, 0.5703, 0.4375, 0.5312, 0.75, 0.5469, 0.75, 0.5469, 0.8125, 0.5312, 0.8125, 0.5312, 0.375, 0.5469, 0.375, 0.5469, 0.4375, 0.5312, 0.4375, 0.6089, 0.375, 0.6094, 0.375, 0.6094, 0.4375, 0.6089, 0.4375, 0.6089, 0.75, 0.6094, 0.75, 0.6094, 0.8125, 0.6089, 0.8125, 0.5781, 0.375, 0.5938, 0.375, 0.5938, 0.4375, 0.5781, 0.4375, 0.5781, 0.75, 0.5938, 0.75, 0.5938, 0.8125, 0.5781, 0.8125, 0.5, 0.75, 0.5312, 0.75, 0.5312, 0.8125, 0.5, 0.8125, 0.5, 0.375, 0.5312, 0.375, 0.5312, 0.4375, 0.5, 0.4375, 0.4375, 0.75, 0.4688, 0.75, 0.4688, 0.8125, 0.4375, 0.8125, 0.4375, 0.375, 0.4688, 0.375, 0.4688, 0.4375, 0.4375, 0.4375, 0.375, 0.375, 0.4062, 0.375, 0.4062, 0.4375, 0.375, 0.4375, 0.375, 0.75, 0.4062, 0.75, 0.4062, 0.8125, 0.375, 0.8125, 0.5469, 0.375, 0.5625, 0.375, 0.5625, 0.4375, 0.5469, 0.4375, 0.5469, 0.75, 0.5625, 0.75, 0.5625, 0.8125, 0.5469, 0.8125, 0.4062, 0.75, 0.4375, 0.75, 0.4375, 0.8125, 0.4062, 0.8125, 0.4062, 0.375, 0.4375, 0.375, 0.4375, 0.4375, 0.4062, 0.4375, 0.4688, 0.375, 0.5, 0.375, 0.5, 0.4375, 0.4688, 0.4375, 0.4688, 0.75, 0.5, 0.75, 0.5, 0.8125, 0.4688, 0.8125, 0.624, 0.75, 0.625, 0.75, 0.625, 0.8125, 0.624, 0.8125, 0.625, 0.7422, 0.6875, 0.7422, 0.6875, 0.75, 0.625, 0.75, 0.25, 0.7422, 0.3125, 0.7422, 0.3125, 0.75, 0.25, 0.75, 0.624, 0.375, 0.625, 0.375, 0.625, 0.4375, 0.624, 0.4375, 0.6074, 0.75, 0.6077, 0.75, 0.6077, 0.8125, 0.6074, 0.8125, 0.6074, 0.375, 0.6077, 0.375, 0.6077, 0.4375, 0.6074, 0.4375, 0.6074, 0.7188, 0.6077, 0.7187, 0.6077, 0.7344, 0.6074, 0.7344, 0.6074, 0.6875, 0.6077, 0.6875, 0.6077, 0.7187, 0.6074, 0.7188, 0.6074, 0.625, 0.6077, 0.625, 0.6077, 0.6875, 0.6074, 0.6875, 0.6074, 0.5, 0.6077, 0.5, 0.6077, 0.625, 0.6074, 0.625, 0.6074, 0.4375, 0.6077, 0.4375, 0.6077, 0.5, 0.6074, 0.5, 0.6074, 0.7422, 0.6077, 0.7422, 0.6077, 0.75, 0.6074, 0.75, 0.6074, 0.8125, 0.6077, 0.8125, 0.6077, 0.875, 0.6074, 0.875, 0.6077, 0.75, 0.6078, 0.75, 0.6078, 0.8125, 0.6077, 0.8125, 0.6077, 0.375, 0.6078, 0.375, 0.6078, 0.4375, 0.6077, 0.4375, 0.6077, 0.7187, 0.6078, 0.7188, 0.6078, 0.7344, 0.6077, 0.7344, 0.6077, 0.6875, 0.6078, 0.6875, 0.6078, 0.7188, 0.6077, 0.7187, 0.6077, 0.625, 0.6078, 0.625, 0.6078, 0.6875, 0.6077, 0.6875, 0.6077, 0.5, 0.6078, 0.5, 0.6078, 0.625, 0.6077, 0.625, 0.6077, 0.4375, 0.6078, 0.4375, 0.6078, 0.5, 0.6077, 0.5, 0.6077, 0.7422, 0.6078, 0.7422, 0.6078, 0.75, 0.6077, 0.75, 0.6077, 0.8125, 0.6078, 0.8125, 0.6078, 0.875, 0.6077, 0.875, 0.6077, 0.7344, 0.6078, 0.7344, 0.6078, 0.7422, 0.6077, 0.7422, 0.5664, 0.375, 0.5703, 0.375, 0.5703, 0.4375, 0.5664, 0.4375, 0.5664, 0.75, 0.5703, 0.75, 0.5703, 0.8125, 0.5664, 0.8125, 0.5664, 0.7344, 0.5703, 0.7344, 0.5703, 0.7422, 0.5664, 0.7422, 0.5664, 0.7188, 0.5703, 0.7188, 0.5703, 0.7344, 0.5664, 0.7344, 0.5664, 0.6875, 0.5703, 0.6875, 0.5703, 0.7188, 0.5664, 0.7188, 0.5664, 0.625, 0.5703, 0.625, 0.5703, 0.6875, 0.5664, 0.6875, 0.5664, 0.5, 0.5703, 0.5, 0.5703, 0.625, 0.5664, 0.625, 0.5664, 0.8125, 0.5703, 0.8125, 0.5703, 0.875, 0.5664, 0.875, 0.5664, 0.7422, 0.5703, 0.7422, 0.5703, 0.75, 0.5664, 0.75, 0.5664, 0.4375, 0.5703, 0.4375, 0.5703, 0.5, 0.5664, 0.5, 0.5645, 0.4375, 0.5664, 0.4375, 0.5664, 0.5, 0.5645, 0.5, 0.5645, 0.7422, 0.5664, 0.7422, 0.5664, 0.75, 0.5645, 0.75, 0.5645, 0.8125, 0.5664, 0.8125, 0.5664, 0.875, 0.5645, 0.875, 0.5645, 0.5, 0.5664, 0.5, 0.5664, 0.625, 0.5645, 0.625, 0.5645, 0.625, 0.5664, 0.625, 0.5664, 0.6875, 0.5645, 0.6875, 0.5645, 0.6875, 0.5664, 0.6875, 0.5664, 0.7188, 0.5645, 0.7187, 0.5645, 0.7187, 0.5664, 0.7188, 0.5664, 0.7344, 0.5645, 0.7344, 0.5645, 0.7344, 0.5664, 0.7344, 0.5664, 0.7422, 0.5645, 0.7422, 0.5645, 0.75, 0.5664, 0.75, 0.5664, 0.8125, 0.5645, 0.8125, 0.5645, 0.375, 0.5664, 0.375, 0.5664, 0.4375, 0.5645, 0.4375, 0.5625, 0.375, 0.5645, 0.375, 0.5645, 0.4375, 0.5625, 0.4375, 0.5625, 0.75, 0.5645, 0.75, 0.5645, 0.8125, 0.5625, 0.8125, 0.5625, 0.7344, 0.5645, 0.7344, 0.5645, 0.7422, 0.5625, 0.7422, 0.5625, 0.7188, 0.5645, 0.7187, 0.5645, 0.7344, 0.5625, 0.7344, 0.5625, 0.6875, 0.5645, 0.6875, 0.5645, 0.7187, 0.5625, 0.7188, 0.5625, 0.5, 0.5645, 0.5, 0.5645, 0.625, 0.5625, 0.625, 0.5625, 0.8125, 0.5645, 0.8125, 0.5645, 0.875, 0.5625, 0.875, 0.5625, 0.7422, 0.5645, 0.7422, 0.5645, 0.75, 0.5625, 0.75, 0.5625, 0.4375, 0.5645, 0.4375, 0.5645, 0.5, 0.5625, 0.5])
me_cube_001.materials.append(mat_material_001)
me_cube_001.update()

# ---- objects
ob_cube = bpy.data.objects.new('Cube', me_cube_001)

# ---- transforms, parenting, visibility, modifiers, constraints
ob_cube.location = (-0.7274, -3.891, 3.393)
_m = ob_cube.modifiers.new('Mirror', 'MIRROR')
_m.use_clip = True
_m = ob_cube.modifiers.new('Bevel', 'BEVEL')
_m.width = 0.25
_m.width_pct = 0.25

# ---- collection membership
col_collection.objects.link(ob_cube)

# ---- scene / render settings (as saved in the file)
scene.frame_start = 1; scene.frame_end = 250; scene.frame_set(21)
scene.render.engine = 'BLENDER_EEVEE_NEXT'
scene.render.hair_subdiv = 3
scene.eevee.use_shadows = False
bpy.context.view_layer.update()

# ---- added for rendering (the .blend has no active camera and no usable light): camera, sun
cam_auto = bpy.data.cameras.new('AutoCamera')
cam_auto.lens = 50.0
cam_auto.sensor_width = 36.0
cam_auto.clip_end = 1000.0
ob_auto_camera = bpy.data.objects.new('AutoCamera', cam_auto)
scene.collection.objects.link(ob_auto_camera)
ob_auto_camera.location = (8.72628, -16.3347, 10.7667)
ob_auto_camera.rotation_euler = (1.09748, -7.21219e-08, 0.694738)
scene.camera = ob_auto_camera
light_auto_sun = bpy.data.lights.new('AutoSun', 'SUN')
light_auto_sun.energy = 3.0
light_auto_sun.angle = 0.0523599
ob_auto_sun = bpy.data.objects.new('AutoSun', light_auto_sun)
scene.collection.objects.link(ob_auto_sun)
ob_auto_sun.rotation_euler = (0.872665, 0.174533, 0.523599)
bpy.context.view_layer.update()
